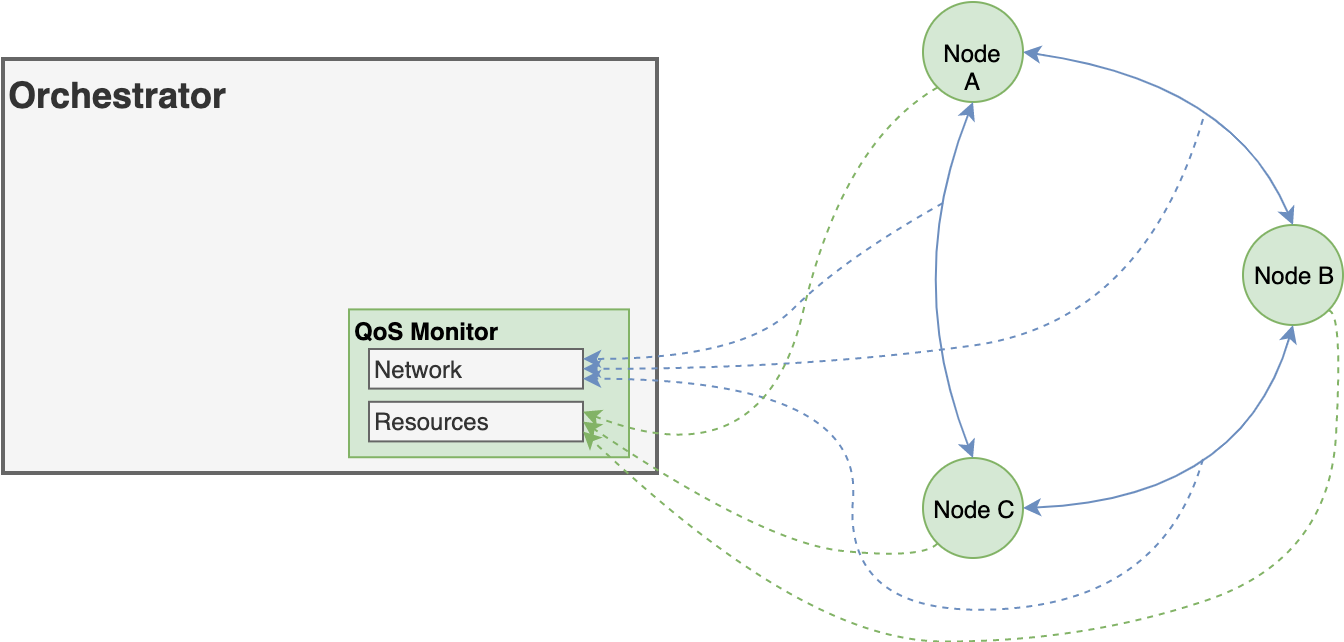

The diagram above was exported from draw.io. Its source (the exported page's mxGraphModel, read from the mxfile embedded in the PNG):
<mxGraphModel dx="1106" dy="1003" grid="1" gridSize="10" guides="1" tooltips="1" connect="1" arrows="1" fold="0" page="1" pageScale="1" pageWidth="1169" pageHeight="827" math="0" shadow="0">
  <root>
    <mxCell id="0" />
    <mxCell id="1" parent="0" />
    <mxCell id="VMrcielvxoTU7WFkx7Qv-7" value="Node A" style="ellipse;whiteSpace=wrap;html=1;aspect=fixed;align=center;fillColor=#d5e8d4;strokeColor=#82b366;" parent="1" vertex="1">
      <mxGeometry x="490" y="81.5" width="50" height="50" as="geometry" />
    </mxCell>
    <mxCell id="VMrcielvxoTU7WFkx7Qv-8" value="Node B" style="ellipse;whiteSpace=wrap;html=1;aspect=fixed;align=center;fillColor=#d5e8d4;strokeColor=#82b366;" parent="1" vertex="1">
      <mxGeometry x="650" y="193" width="50" height="50" as="geometry" />
    </mxCell>
    <mxCell id="VMrcielvxoTU7WFkx7Qv-9" value="Node C" style="ellipse;whiteSpace=wrap;html=1;aspect=fixed;align=center;fillColor=#d5e8d4;strokeColor=#82b366;" parent="1" vertex="1">
      <mxGeometry x="490" y="309.5" width="50" height="50" as="geometry" />
    </mxCell>
    <mxCell id="lW8zzkXHXAuDUDG9wMzd-1" value="" style="endArrow=classic;startArrow=classic;html=1;exitX=1;exitY=0.5;exitDx=0;exitDy=0;entryX=0.5;entryY=0;entryDx=0;entryDy=0;curved=1;fillColor=#dae8fc;strokeColor=#6c8ebf;strokeWidth=1;" parent="1" source="VMrcielvxoTU7WFkx7Qv-7" target="VMrcielvxoTU7WFkx7Qv-8" edge="1">
      <mxGeometry width="50" height="50" relative="1" as="geometry">
        <mxPoint x="615" y="141.5" as="sourcePoint" />
        <mxPoint x="665" y="91.5" as="targetPoint" />
        <Array as="points">
          <mxPoint x="645" y="121.5" />
        </Array>
      </mxGeometry>
    </mxCell>
    <mxCell id="lW8zzkXHXAuDUDG9wMzd-3" value="" style="endArrow=classic;startArrow=classic;html=1;exitX=0.5;exitY=1;exitDx=0;exitDy=0;entryX=0.5;entryY=0;entryDx=0;entryDy=0;curved=1;fillColor=#dae8fc;strokeColor=#6c8ebf;strokeWidth=1;" parent="1" source="VMrcielvxoTU7WFkx7Qv-7" target="VMrcielvxoTU7WFkx7Qv-9" edge="1">
      <mxGeometry width="50" height="50" relative="1" as="geometry">
        <mxPoint x="585" y="136.5" as="sourcePoint" />
        <mxPoint x="662" y="194.5" as="targetPoint" />
        <Array as="points">
          <mxPoint x="480" y="220" />
        </Array>
      </mxGeometry>
    </mxCell>
    <mxCell id="lW8zzkXHXAuDUDG9wMzd-4" value="" style="endArrow=classic;startArrow=classic;html=1;exitX=1;exitY=0.5;exitDx=0;exitDy=0;entryX=0.5;entryY=1;entryDx=0;entryDy=0;curved=1;fillColor=#dae8fc;strokeColor=#6c8ebf;strokeWidth=1;" parent="1" source="VMrcielvxoTU7WFkx7Qv-9" target="VMrcielvxoTU7WFkx7Qv-8" edge="1">
      <mxGeometry width="50" height="50" relative="1" as="geometry">
        <mxPoint x="589" y="248.5" as="sourcePoint" />
        <mxPoint x="691" y="293.5" as="targetPoint" />
        <Array as="points">
          <mxPoint x="650" y="330" />
        </Array>
      </mxGeometry>
    </mxCell>
    <mxCell id="lW8zzkXHXAuDUDG9wMzd-38" value="Orchestrator" style="rounded=0;whiteSpace=wrap;html=1;shadow=0;comic=0;fontSize=18;align=left;container=1;fontStyle=1;verticalAlign=top;strokeWidth=2;fillColor=#f5f5f5;strokeColor=#666666;fontColor=#333333;" parent="1" vertex="1">
      <mxGeometry x="30" y="110" width="327" height="207" as="geometry">
        <mxRectangle x="20" y="450" width="50" height="40" as="alternateBounds" />
      </mxGeometry>
    </mxCell>
    <mxCell id="mely5iO501Z-QMfipat4-8" value="&lt;div style=&quot;text-align: left&quot;&gt;&lt;span&gt;QoS Monitor&lt;/span&gt;&lt;/div&gt;" style="rounded=0;whiteSpace=wrap;html=1;align=left;labelPosition=center;verticalLabelPosition=middle;verticalAlign=top;horizontal=1;container=1;fontStyle=1;spacingTop=-3;fillColor=#d5e8d4;strokeColor=#82b366;" parent="1" vertex="1">
      <mxGeometry x="203" y="235.2" width="140" height="73.92" as="geometry">
        <mxRectangle x="193" y="248" width="100" height="20" as="alternateBounds" />
      </mxGeometry>
    </mxCell>
    <mxCell id="mely5iO501Z-QMfipat4-9" value="Network" style="rounded=0;whiteSpace=wrap;html=1;align=left;fillColor=#f5f5f5;strokeColor=#666666;fontColor=#333333;" parent="mely5iO501Z-QMfipat4-8" vertex="1">
      <mxGeometry x="10" y="19.800000000000004" width="107" height="19.800000000000004" as="geometry" />
    </mxCell>
    <mxCell id="mely5iO501Z-QMfipat4-10" value="Resources" style="rounded=0;whiteSpace=wrap;html=1;align=left;fillColor=#f5f5f5;strokeColor=#666666;fontColor=#333333;" parent="mely5iO501Z-QMfipat4-8" vertex="1">
      <mxGeometry x="10" y="46.2" width="107" height="19.800000000000004" as="geometry" />
    </mxCell>
    <mxCell id="lW8zzkXHXAuDUDG9wMzd-18" value="" style="endArrow=classic;html=1;dashed=1;entryX=1;entryY=0.25;entryDx=0;entryDy=0;curved=1;fillColor=#dae8fc;strokeColor=#6c8ebf;" parent="1" target="mely5iO501Z-QMfipat4-9" edge="1">
      <mxGeometry width="50" height="50" relative="1" as="geometry">
        <mxPoint x="500" y="182" as="sourcePoint" />
        <mxPoint x="323" y="437.5" as="targetPoint" />
        <Array as="points">
          <mxPoint x="450" y="210" />
          <mxPoint x="400" y="260" />
        </Array>
      </mxGeometry>
    </mxCell>
    <mxCell id="lW8zzkXHXAuDUDG9wMzd-20" value="" style="endArrow=classic;html=1;dashed=1;entryX=1;entryY=0.5;entryDx=0;entryDy=0;curved=1;fillColor=#dae8fc;strokeColor=#6c8ebf;" parent="1" target="mely5iO501Z-QMfipat4-9" edge="1">
      <mxGeometry width="50" height="50" relative="1" as="geometry">
        <mxPoint x="630" y="140" as="sourcePoint" />
        <mxPoint x="740" y="421.5" as="targetPoint" />
        <Array as="points">
          <mxPoint x="600" y="241.5" />
          <mxPoint x="430" y="265" />
        </Array>
      </mxGeometry>
    </mxCell>
    <mxCell id="lW8zzkXHXAuDUDG9wMzd-21" value="" style="endArrow=classic;html=1;dashed=1;entryX=1;entryY=0.75;entryDx=0;entryDy=0;curved=1;fillColor=#dae8fc;strokeColor=#6c8ebf;" parent="1" target="mely5iO501Z-QMfipat4-9" edge="1">
      <mxGeometry width="50" height="50" relative="1" as="geometry">
        <mxPoint x="630" y="310" as="sourcePoint" />
        <mxPoint x="545" y="483.5" as="targetPoint" />
        <Array as="points">
          <mxPoint x="610" y="380" />
          <mxPoint x="450" y="390" />
          <mxPoint x="460" y="270" />
        </Array>
      </mxGeometry>
    </mxCell>
    <mxCell id="lW8zzkXHXAuDUDG9wMzd-13" value="" style="endArrow=classic;html=1;dashed=1;exitX=0;exitY=1;exitDx=0;exitDy=0;entryX=1;entryY=0.25;entryDx=0;entryDy=0;curved=1;fillColor=#d5e8d4;strokeColor=#82b366;" parent="1" source="VMrcielvxoTU7WFkx7Qv-7" target="mely5iO501Z-QMfipat4-10" edge="1">
      <mxGeometry width="50" height="50" relative="1" as="geometry">
        <mxPoint x="400" y="281.5" as="sourcePoint" />
        <mxPoint x="450" y="231.5" as="targetPoint" />
        <Array as="points">
          <mxPoint x="450" y="151.5" />
          <mxPoint x="410" y="321.5" />
        </Array>
      </mxGeometry>
    </mxCell>
    <mxCell id="lW8zzkXHXAuDUDG9wMzd-14" value="" style="endArrow=classic;html=1;dashed=1;exitX=0;exitY=1;exitDx=0;exitDy=0;entryX=1;entryY=0.5;entryDx=0;entryDy=0;curved=1;fillColor=#d5e8d4;strokeColor=#82b366;" parent="1" source="VMrcielvxoTU7WFkx7Qv-9" target="mely5iO501Z-QMfipat4-10" edge="1">
      <mxGeometry width="50" height="50" relative="1" as="geometry">
        <mxPoint x="537" y="154.5" as="sourcePoint" />
        <mxPoint x="323" y="444.5" as="targetPoint" />
        <Array as="points">
          <mxPoint x="490" y="360" />
          <mxPoint x="410" y="352" />
        </Array>
      </mxGeometry>
    </mxCell>
    <mxCell id="lW8zzkXHXAuDUDG9wMzd-15" value="" style="endArrow=classic;html=1;dashed=1;exitX=1;exitY=1;exitDx=0;exitDy=0;entryX=1;entryY=0.75;entryDx=0;entryDy=0;curved=1;fillColor=#d5e8d4;strokeColor=#82b366;" parent="1" source="VMrcielvxoTU7WFkx7Qv-8" target="mely5iO501Z-QMfipat4-10" edge="1">
      <mxGeometry width="50" height="50" relative="1" as="geometry">
        <mxPoint x="537" y="285.5" as="sourcePoint" />
        <mxPoint x="323" y="444.5" as="targetPoint" />
        <Array as="points">
          <mxPoint x="700" y="236" />
          <mxPoint x="693" y="360" />
          <mxPoint x="570" y="401.5" />
          <mxPoint x="430" y="401" />
        </Array>
      </mxGeometry>
    </mxCell>
  </root>
</mxGraphModel>